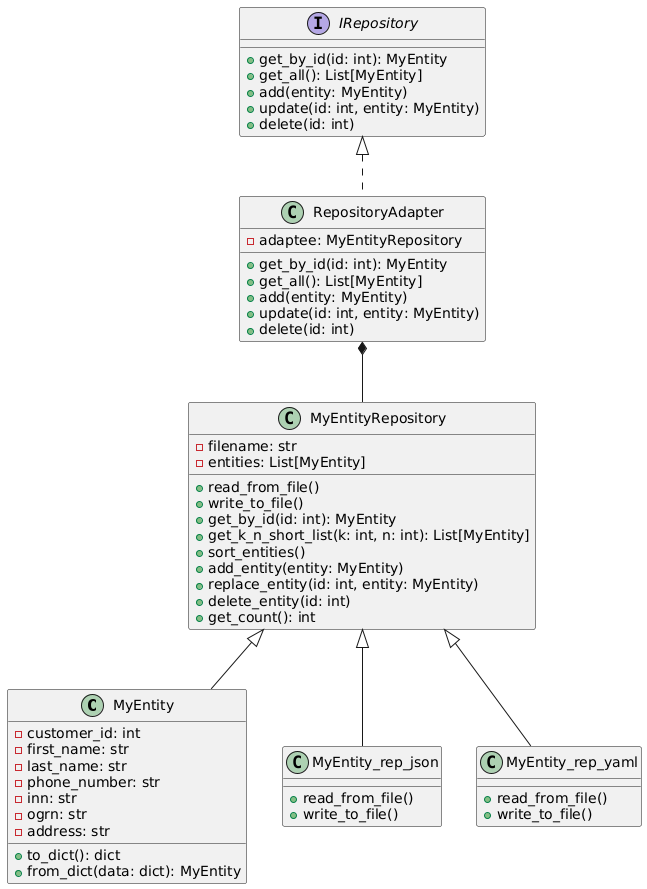

The diagram above was rendered by PlantUML. Its source (embedded in the PNG):
@startuml
class MyEntity {
    - customer_id: int
    - first_name: str
    - last_name: str
    - phone_number: str
    - inn: str
    - ogrn: str
    - address: str
    + to_dict(): dict
    + from_dict(data: dict): MyEntity
}

class MyEntityRepository {
    - filename: str
    - entities: List[MyEntity]
    + read_from_file()
    + write_to_file()
    + get_by_id(id: int): MyEntity
    + get_k_n_short_list(k: int, n: int): List[MyEntity]
    + sort_entities()
    + add_entity(entity: MyEntity)
    + replace_entity(id: int, entity: MyEntity)
    + delete_entity(id: int)
    + get_count(): int
}

class MyEntity_rep_json {
    + read_from_file()
    + write_to_file()
}

class MyEntity_rep_yaml {
    + read_from_file()
    + write_to_file()
}

interface IRepository {
    + get_by_id(id: int): MyEntity
    + get_all(): List[MyEntity]
    + add(entity: MyEntity)
    + update(id: int, entity: MyEntity)
    + delete(id: int)
}

class RepositoryAdapter {
    - adaptee: MyEntityRepository
    + get_by_id(id: int): MyEntity
    + get_all(): List[MyEntity]
    + add(entity: MyEntity)
    + update(id: int, entity: MyEntity)
    + delete(id: int)
}

MyEntityRepository <|-- MyEntity
MyEntityRepository <|-- MyEntity_rep_json
MyEntityRepository <|-- MyEntity_rep_yaml
IRepository <|.. RepositoryAdapter
RepositoryAdapter *-- MyEntityRepository
@enduml